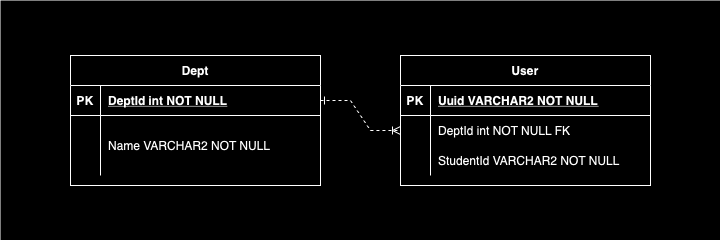

The diagram above was exported from draw.io. Its source (the exported page's mxGraphModel, read from the mxfile embedded in the PNG):
<mxGraphModel dx="1342" dy="500" grid="1" gridSize="10" guides="1" tooltips="1" connect="1" arrows="1" fold="1" page="1" pageScale="1" pageWidth="850" pageHeight="1100" math="0" shadow="0" extFonts="Permanent Marker^https://fonts.googleapis.com/css?family=Permanent+Marker">
  <root>
    <mxCell id="0" />
    <mxCell id="1" parent="0" />
    <mxCell id="2" value="" style="rounded=0;whiteSpace=wrap;html=1;strokeColor=none;" vertex="1" parent="1">
      <mxGeometry x="50" y="65" width="720" height="240" as="geometry" />
    </mxCell>
    <mxCell id="3" value="" style="edgeStyle=entityRelationEdgeStyle;endArrow=ERoneToMany;startArrow=ERone;endFill=0;startFill=0;exitX=1;exitY=0.5;exitDx=0;exitDy=0;rounded=0;curved=0;dashed=1;strokeWidth=1;" edge="1" source="15" target="8" parent="1">
      <mxGeometry width="100" height="100" relative="1" as="geometry">
        <mxPoint x="340" y="720" as="sourcePoint" />
        <mxPoint x="440" y="620" as="targetPoint" />
        <Array as="points">
          <mxPoint x="410" y="170" />
          <mxPoint x="410" y="210" />
        </Array>
      </mxGeometry>
    </mxCell>
    <mxCell id="4" value="User" style="shape=table;startSize=30;container=1;collapsible=1;childLayout=tableLayout;fixedRows=1;rowLines=0;fontStyle=1;align=center;resizeLast=1;swimlaneFillColor=default;" vertex="1" parent="1">
      <mxGeometry x="450" y="120" width="250" height="130" as="geometry" />
    </mxCell>
    <mxCell id="5" value="" style="shape=partialRectangle;collapsible=0;dropTarget=0;pointerEvents=0;fillColor=none;points=[[0,0.5],[1,0.5]];portConstraint=eastwest;top=0;left=0;right=0;bottom=1;" vertex="1" parent="4">
      <mxGeometry y="30" width="250" height="30" as="geometry" />
    </mxCell>
    <mxCell id="6" value="PK" style="shape=partialRectangle;overflow=hidden;connectable=0;fillColor=none;top=0;left=0;bottom=0;right=0;fontStyle=1;" vertex="1" parent="5">
      <mxGeometry width="30" height="30" as="geometry">
        <mxRectangle width="30" height="30" as="alternateBounds" />
      </mxGeometry>
    </mxCell>
    <mxCell id="7" value="Uuid VARCHAR2 NOT NULL " style="shape=partialRectangle;overflow=hidden;connectable=0;fillColor=none;top=0;left=0;bottom=0;right=0;align=left;spacingLeft=6;fontStyle=5;" vertex="1" parent="5">
      <mxGeometry x="30" width="220" height="30" as="geometry">
        <mxRectangle width="220" height="30" as="alternateBounds" />
      </mxGeometry>
    </mxCell>
    <mxCell id="8" value="" style="shape=partialRectangle;collapsible=0;dropTarget=0;pointerEvents=0;fillColor=none;points=[[0,0.5],[1,0.5]];portConstraint=eastwest;top=0;left=0;right=0;bottom=0;" vertex="1" parent="4">
      <mxGeometry y="60" width="250" height="30" as="geometry" />
    </mxCell>
    <mxCell id="9" value="" style="shape=partialRectangle;overflow=hidden;connectable=0;fillColor=none;top=0;left=0;bottom=0;right=0;" vertex="1" parent="8">
      <mxGeometry width="30" height="30" as="geometry">
        <mxRectangle width="30" height="30" as="alternateBounds" />
      </mxGeometry>
    </mxCell>
    <mxCell id="10" value="DeptId int NOT NULL FK" style="shape=partialRectangle;overflow=hidden;connectable=0;fillColor=none;top=0;left=0;bottom=0;right=0;align=left;spacingLeft=6;" vertex="1" parent="8">
      <mxGeometry x="30" width="220" height="30" as="geometry">
        <mxRectangle width="220" height="30" as="alternateBounds" />
      </mxGeometry>
    </mxCell>
    <mxCell id="11" value="" style="shape=partialRectangle;collapsible=0;dropTarget=0;pointerEvents=0;fillColor=none;points=[[0,0.5],[1,0.5]];portConstraint=eastwest;top=0;left=0;right=0;bottom=0;" vertex="1" parent="4">
      <mxGeometry y="90" width="250" height="30" as="geometry" />
    </mxCell>
    <mxCell id="12" value="" style="shape=partialRectangle;overflow=hidden;connectable=0;fillColor=none;top=0;left=0;bottom=0;right=0;" vertex="1" parent="11">
      <mxGeometry width="30" height="30" as="geometry">
        <mxRectangle width="30" height="30" as="alternateBounds" />
      </mxGeometry>
    </mxCell>
    <mxCell id="13" value="StudentId VARCHAR2 NOT NULL" style="shape=partialRectangle;overflow=hidden;connectable=0;fillColor=none;top=0;left=0;bottom=0;right=0;align=left;spacingLeft=6;" vertex="1" parent="11">
      <mxGeometry x="30" width="220" height="30" as="geometry">
        <mxRectangle width="220" height="30" as="alternateBounds" />
      </mxGeometry>
    </mxCell>
    <mxCell id="14" value="Dept" style="shape=table;startSize=30;container=1;collapsible=1;childLayout=tableLayout;fixedRows=1;rowLines=0;fontStyle=1;align=center;resizeLast=1;comic=0;swimlaneLine=1;swimlaneFillColor=default;" vertex="1" parent="1">
      <mxGeometry x="120" y="120" width="250" height="130" as="geometry">
        <mxRectangle x="120" y="120" width="70" height="30" as="alternateBounds" />
      </mxGeometry>
    </mxCell>
    <mxCell id="15" value="" style="shape=partialRectangle;collapsible=0;dropTarget=0;pointerEvents=0;fillColor=none;points=[[0,0.5],[1,0.5]];portConstraint=eastwest;top=0;left=0;right=0;bottom=1;" vertex="1" parent="14">
      <mxGeometry y="30" width="250" height="30" as="geometry" />
    </mxCell>
    <mxCell id="16" value="PK" style="shape=partialRectangle;overflow=hidden;connectable=0;fillColor=none;top=0;left=0;bottom=0;right=0;fontStyle=1;" vertex="1" parent="15">
      <mxGeometry width="30" height="30" as="geometry">
        <mxRectangle width="30" height="30" as="alternateBounds" />
      </mxGeometry>
    </mxCell>
    <mxCell id="17" value="DeptId int NOT NULL " style="shape=partialRectangle;overflow=hidden;connectable=0;fillColor=none;top=0;left=0;bottom=0;right=0;align=left;spacingLeft=6;fontStyle=5;" vertex="1" parent="15">
      <mxGeometry x="30" width="220" height="30" as="geometry">
        <mxRectangle width="220" height="30" as="alternateBounds" />
      </mxGeometry>
    </mxCell>
    <mxCell id="18" value="" style="shape=partialRectangle;collapsible=0;dropTarget=0;pointerEvents=0;fillColor=none;points=[[0,0.5],[1,0.5]];portConstraint=eastwest;top=0;left=0;right=0;bottom=0;" vertex="1" parent="14">
      <mxGeometry y="60" width="250" height="60" as="geometry" />
    </mxCell>
    <mxCell id="19" value="" style="shape=partialRectangle;overflow=hidden;connectable=0;fillColor=none;top=0;left=0;bottom=0;right=0;" vertex="1" parent="18">
      <mxGeometry width="30" height="60" as="geometry">
        <mxRectangle width="30" height="60" as="alternateBounds" />
      </mxGeometry>
    </mxCell>
    <mxCell id="20" value="Name VARCHAR2 NOT NULL" style="shape=partialRectangle;overflow=hidden;connectable=0;fillColor=none;top=0;left=0;bottom=0;right=0;align=left;spacingLeft=6;" vertex="1" parent="18">
      <mxGeometry x="30" width="220" height="60" as="geometry">
        <mxRectangle width="220" height="60" as="alternateBounds" />
      </mxGeometry>
    </mxCell>
  </root>
</mxGraphModel>